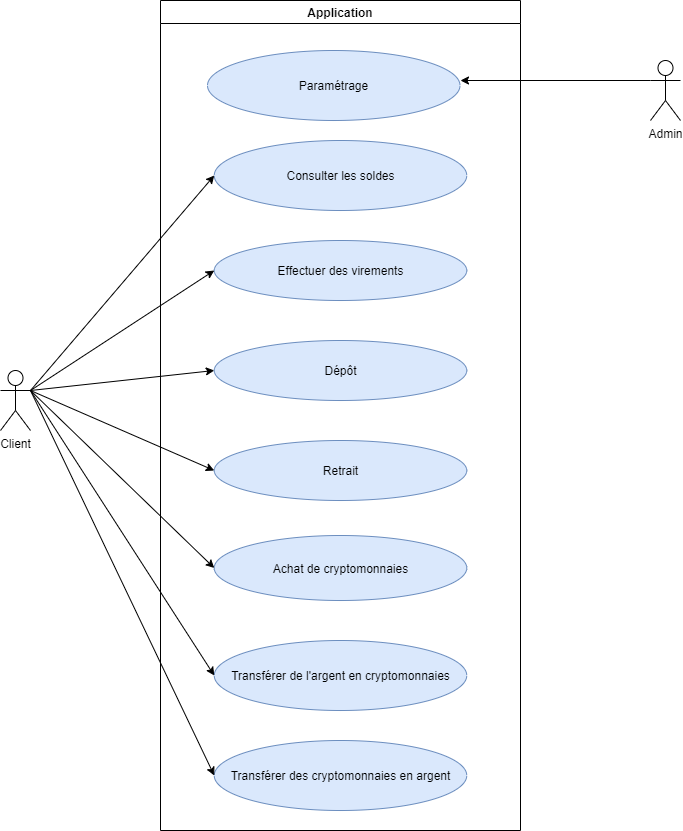

The diagram above was exported from draw.io. Its source (the exported page's mxGraphModel, read from the mxfile embedded in the PNG):
<mxGraphModel dx="782" dy="706" grid="1" gridSize="10" guides="1" tooltips="1" connect="1" arrows="1" fold="1" page="1" pageScale="1" pageWidth="827" pageHeight="1169" math="0" shadow="0">
  <root>
    <mxCell id="0" />
    <mxCell id="1" parent="0" />
    <mxCell id="ehsZQ9bGOjzdATNa1ReI-1" value="Client" style="shape=umlActor;verticalLabelPosition=bottom;verticalAlign=top;html=1;outlineConnect=0;" vertex="1" parent="1">
      <mxGeometry x="80" y="380" width="30" height="60" as="geometry" />
    </mxCell>
    <mxCell id="ehsZQ9bGOjzdATNa1ReI-3" value="Application" style="swimlane;" vertex="1" parent="1">
      <mxGeometry x="240" y="10" width="360" height="830" as="geometry" />
    </mxCell>
    <mxCell id="ehsZQ9bGOjzdATNa1ReI-6" value="Achat de cryptomonnaies" style="ellipse;whiteSpace=wrap;html=1;fillColor=#dae8fc;strokeColor=#6c8ebf;" vertex="1" parent="ehsZQ9bGOjzdATNa1ReI-3">
      <mxGeometry x="53.75" y="535" width="252.5" height="65" as="geometry" />
    </mxCell>
    <mxCell id="ehsZQ9bGOjzdATNa1ReI-8" value="Dépôt" style="ellipse;whiteSpace=wrap;html=1;fillColor=#dae8fc;strokeColor=#6c8ebf;" vertex="1" parent="ehsZQ9bGOjzdATNa1ReI-3">
      <mxGeometry x="53.75" y="340" width="252.5" height="60" as="geometry" />
    </mxCell>
    <mxCell id="ehsZQ9bGOjzdATNa1ReI-9" value="Retrait" style="ellipse;whiteSpace=wrap;html=1;fillColor=#dae8fc;strokeColor=#6c8ebf;" vertex="1" parent="ehsZQ9bGOjzdATNa1ReI-3">
      <mxGeometry x="53.75" y="440" width="252.5" height="60" as="geometry" />
    </mxCell>
    <mxCell id="ehsZQ9bGOjzdATNa1ReI-10" value="Effectuer des virements" style="ellipse;whiteSpace=wrap;html=1;fillColor=#dae8fc;strokeColor=#6c8ebf;" vertex="1" parent="ehsZQ9bGOjzdATNa1ReI-3">
      <mxGeometry x="53.75" y="240" width="252.5" height="60" as="geometry" />
    </mxCell>
    <mxCell id="ehsZQ9bGOjzdATNa1ReI-11" value="Consulter les soldes" style="ellipse;whiteSpace=wrap;html=1;fillColor=#dae8fc;strokeColor=#6c8ebf;" vertex="1" parent="ehsZQ9bGOjzdATNa1ReI-3">
      <mxGeometry x="53.75" y="140" width="252.5" height="70" as="geometry" />
    </mxCell>
    <mxCell id="ehsZQ9bGOjzdATNa1ReI-20" value="Paramétrage" style="ellipse;whiteSpace=wrap;html=1;fillColor=#dae8fc;strokeColor=#6c8ebf;" vertex="1" parent="ehsZQ9bGOjzdATNa1ReI-3">
      <mxGeometry x="47" y="50" width="252.5" height="70" as="geometry" />
    </mxCell>
    <mxCell id="ehsZQ9bGOjzdATNa1ReI-26" value="Transférer de l'argent en cryptomonnaies" style="ellipse;whiteSpace=wrap;html=1;fillColor=#dae8fc;strokeColor=#6c8ebf;" vertex="1" parent="ehsZQ9bGOjzdATNa1ReI-3">
      <mxGeometry x="53.75" y="640" width="252.5" height="70" as="geometry" />
    </mxCell>
    <mxCell id="ehsZQ9bGOjzdATNa1ReI-27" value="Transférer des cryptomonnaies en argent" style="ellipse;whiteSpace=wrap;html=1;fillColor=#dae8fc;strokeColor=#6c8ebf;" vertex="1" parent="ehsZQ9bGOjzdATNa1ReI-3">
      <mxGeometry x="53.75" y="740" width="252.5" height="70" as="geometry" />
    </mxCell>
    <mxCell id="ehsZQ9bGOjzdATNa1ReI-13" value="" style="endArrow=classic;html=1;exitX=1;exitY=0.3333333333333333;exitDx=0;exitDy=0;exitPerimeter=0;entryX=0;entryY=0.5;entryDx=0;entryDy=0;" edge="1" parent="1" source="ehsZQ9bGOjzdATNa1ReI-1" target="ehsZQ9bGOjzdATNa1ReI-11">
      <mxGeometry width="50" height="50" relative="1" as="geometry">
        <mxPoint x="370" y="360" as="sourcePoint" />
        <mxPoint x="294" y="190" as="targetPoint" />
      </mxGeometry>
    </mxCell>
    <mxCell id="ehsZQ9bGOjzdATNa1ReI-14" value="" style="endArrow=classic;html=1;exitX=1;exitY=0.3333333333333333;exitDx=0;exitDy=0;exitPerimeter=0;entryX=0;entryY=0.5;entryDx=0;entryDy=0;" edge="1" parent="1" source="ehsZQ9bGOjzdATNa1ReI-1" target="ehsZQ9bGOjzdATNa1ReI-10">
      <mxGeometry width="50" height="50" relative="1" as="geometry">
        <mxPoint x="370" y="360" as="sourcePoint" />
        <mxPoint x="300" y="210" as="targetPoint" />
      </mxGeometry>
    </mxCell>
    <mxCell id="ehsZQ9bGOjzdATNa1ReI-15" value="" style="endArrow=classic;html=1;entryX=0;entryY=0.5;entryDx=0;entryDy=0;" edge="1" parent="1" target="ehsZQ9bGOjzdATNa1ReI-8">
      <mxGeometry width="50" height="50" relative="1" as="geometry">
        <mxPoint x="110" y="400" as="sourcePoint" />
        <mxPoint x="420" y="310" as="targetPoint" />
      </mxGeometry>
    </mxCell>
    <mxCell id="ehsZQ9bGOjzdATNa1ReI-16" value="" style="endArrow=classic;html=1;entryX=0;entryY=0.5;entryDx=0;entryDy=0;exitX=1;exitY=0.3333333333333333;exitDx=0;exitDy=0;exitPerimeter=0;" edge="1" parent="1" source="ehsZQ9bGOjzdATNa1ReI-1" target="ehsZQ9bGOjzdATNa1ReI-9">
      <mxGeometry width="50" height="50" relative="1" as="geometry">
        <mxPoint x="370" y="360" as="sourcePoint" />
        <mxPoint x="420" y="310" as="targetPoint" />
      </mxGeometry>
    </mxCell>
    <mxCell id="ehsZQ9bGOjzdATNa1ReI-17" value="" style="endArrow=classic;html=1;exitX=1;exitY=0.3333333333333333;exitDx=0;exitDy=0;exitPerimeter=0;entryX=0;entryY=0.5;entryDx=0;entryDy=0;" edge="1" parent="1" source="ehsZQ9bGOjzdATNa1ReI-1" target="ehsZQ9bGOjzdATNa1ReI-6">
      <mxGeometry width="50" height="50" relative="1" as="geometry">
        <mxPoint x="130" y="300" as="sourcePoint" />
        <mxPoint x="290" y="530" as="targetPoint" />
      </mxGeometry>
    </mxCell>
    <mxCell id="ehsZQ9bGOjzdATNa1ReI-21" value="Admin" style="shape=umlActor;verticalLabelPosition=bottom;verticalAlign=top;html=1;outlineConnect=0;" vertex="1" parent="1">
      <mxGeometry x="730" y="70" width="30" height="60" as="geometry" />
    </mxCell>
    <mxCell id="ehsZQ9bGOjzdATNa1ReI-22" value="" style="endArrow=classic;html=1;exitX=0;exitY=0.3333333333333333;exitDx=0;exitDy=0;exitPerimeter=0;" edge="1" parent="1" source="ehsZQ9bGOjzdATNa1ReI-21">
      <mxGeometry width="50" height="50" relative="1" as="geometry">
        <mxPoint x="370" y="360" as="sourcePoint" />
        <mxPoint x="540" y="90" as="targetPoint" />
      </mxGeometry>
    </mxCell>
    <mxCell id="ehsZQ9bGOjzdATNa1ReI-28" value="" style="endArrow=classic;html=1;entryX=0;entryY=0.5;entryDx=0;entryDy=0;" edge="1" parent="1" target="ehsZQ9bGOjzdATNa1ReI-26">
      <mxGeometry width="50" height="50" relative="1" as="geometry">
        <mxPoint x="110" y="400" as="sourcePoint" />
        <mxPoint x="420" y="500" as="targetPoint" />
      </mxGeometry>
    </mxCell>
    <mxCell id="ehsZQ9bGOjzdATNa1ReI-29" value="" style="endArrow=classic;html=1;exitX=1;exitY=0.3333333333333333;exitDx=0;exitDy=0;exitPerimeter=0;entryX=0;entryY=0.5;entryDx=0;entryDy=0;" edge="1" parent="1" source="ehsZQ9bGOjzdATNa1ReI-1" target="ehsZQ9bGOjzdATNa1ReI-27">
      <mxGeometry width="50" height="50" relative="1" as="geometry">
        <mxPoint x="370" y="550" as="sourcePoint" />
        <mxPoint x="420" y="500" as="targetPoint" />
      </mxGeometry>
    </mxCell>
  </root>
</mxGraphModel>